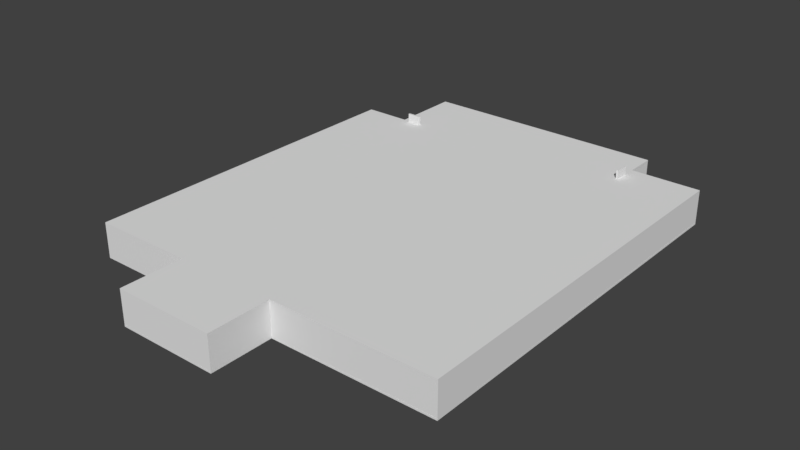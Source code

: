 # Source: Level1Map_v1.04_29.12.2018.blend  (saved by Blender 2.79.0; exported with 4.5.12 LTS)
import bpy
from mathutils import Matrix  # noqa: F401  (used for matrix-valued properties, if any)

bpy.ops.wm.read_factory_settings(use_empty=True)
scene = bpy.context.scene
scene.name = 'Scene'

# ---- collections
col_collection_4 = bpy.data.collections.new('Collection 4'); scene.collection.children.link(col_collection_4)

# ---- world
world_world = bpy.data.worlds.new('World'); scene.world = world_world
world_world.color = (0.05088, 0.05088, 0.05088)
world_world.use_sun_shadow = False
world_world.sun_shadow_jitter_overblur = 0.0
world_world.cycles.sampling_method = 'MANUAL'

# ---- meshes
me_cube_001 = bpy.data.meshes.new('Cube.001')
me_cube_001.from_pydata([(-1.0, -1.0, -1.0), (-1.0, -1.0, 1.0), (-1.0, 1.0, -1.0), (-1.0, 1.0, 1.0), (1.0, -1.0, -1.0), (1.0, -1.0, 1.0), (1.0, 1.0, -1.0), (1.0, 1.0, 1.0), (1.0, 1.0, 1.0), (1.0, 1.0, -1.0), (1.0, -1.0, -1.0), (1.0, -1.0, 1.0), (103.0, 1.0, 1.0), (103.0, 1.0, -1.0), (103.0, -1.0, -1.0), (103.0, -1.0, 1.0), (105.0, 1.0, 1.0), (105.0, 1.0, -1.0), (105.0, -1.0, -1.0), (105.0, -1.0, 1.0), (103.0, -63.0, 1.0), (103.0, -63.0, -1.0), (105.0, -63.0, 1.0), (105.0, -63.0, -1.0), (103.0, -65.0, 1.0), (103.0, -65.0, -1.0), (105.0, -65.0, 1.0), (105.0, -65.0, -1.0), (-1.0, -1.0, 29.0), (-1.0, 1.0, 29.0), (1.0, 1.0, 29.0), (1.0, -1.0, 29.0), (1.0, 1.0, 29.0), (1.0, -1.0, 29.0), (103.0, 1.0, 29.0), (103.0, -1.0, 29.0), (105.0, 1.0, 29.0), (105.0, -1.0, 29.0), (105.0, -63.0, 29.0), (103.0, -63.0, 29.0), (105.0, -65.0, 29.0), (103.0, -65.0, 29.0), (-1.0, -1.0, 31.0), (-1.0, 1.0, 31.0), (1.0, 1.0, 31.0), (1.0, -1.0, 31.0), (1.0, 1.0, 31.0), (1.0, -1.0, 31.0), (103.0, 1.0, 31.0), (103.0, -1.0, 31.0), (105.0, 1.0, 31.0), (105.0, -1.0, 31.0), (105.0, -63.0, 31.0), (103.0, -63.0, 31.0), (105.0, -65.0, 31.0), (103.0, -65.0, 31.0), (205.0, -63.0, 1.0), (205.0, -63.0, -1.0), (205.0, -65.0, 1.0), (205.0, -65.0, -1.0), (205.0, -65.0, 31.0), (205.0, -65.0, 29.0), (205.0, -63.0, 29.0), (205.0, -63.0, 31.0), (207.0, -63.0, 1.0), (207.0, -63.0, -1.0), (207.0, -65.0, 1.0), (207.0, -65.0, -1.0), (207.0, -65.0, 31.0), (207.0, -65.0, 29.0), (207.0, -63.0, 29.0), (207.0, -63.0, 31.0), (205.0, -1.0, 1.0), (205.0, -1.0, -1.0), (205.0, -1.0, 29.0), (205.0, -1.0, 31.0), (207.0, -1.0, -1.0), (207.0, -1.0, 1.0), (207.0, -1.0, 29.0), (207.0, -1.0, 31.0), (205.0, 1.0, 1.0), (205.0, 1.0, -1.0), (205.0, 1.0, 29.0), (205.0, 1.0, 31.0), (207.0, 1.0, -1.0), (207.0, 1.0, 1.0), (207.0, 1.0, 29.0), (207.0, 1.0, 31.0), (373.0, -1.0, 1.0), (373.0, -1.0, -1.0), (373.0, -1.0, 29.0), (373.0, -1.0, 31.0), (373.0, 1.0, 1.0), (373.0, 1.0, -1.0), (373.0, 1.0, 29.0), (373.0, 1.0, 31.0), (375.0, -1.0, 1.0), (375.0, -1.0, -1.0), (375.0, -1.0, 29.0), (375.0, -1.0, 31.0), (375.0, 1.0, 1.0), (375.0, 1.0, -1.0), (375.0, 1.0, 29.0), (375.0, 1.0, 31.0), (375.0, 397.0, -1.0), (373.0, 397.0, -1.0), (373.0, 397.0, 1.0), (373.0, 397.0, 29.0), (373.0, 397.0, 31.0), (375.0, 397.0, 1.0), (375.0, 397.0, 29.0), (375.0, 397.0, 31.0), (375.0, 399.0, -1.0), (373.0, 399.0, -1.0), (373.0, 399.0, 1.0), (373.0, 399.0, 29.0), (373.0, 399.0, 31.0), (375.0, 399.0, 1.0), (375.0, 399.0, 29.0), (375.0, 399.0, 31.0), (303.0, 397.0, 1.0), (303.0, 397.0, -1.0), (303.0, 397.0, 29.0), (303.0, 397.0, 31.0), (303.0, 399.0, 1.0), (303.0, 399.0, -1.0), (303.0, 399.0, 29.0), (303.0, 399.0, 31.0), (301.0, 397.0, 1.0), (301.0, 397.0, -1.0), (301.0, 397.0, 29.0), (301.0, 397.0, 31.0), (301.0, 399.0, 1.0), (301.0, 399.0, -1.0), (301.0, 399.0, 29.0), (301.0, 399.0, 31.0), (303.0, 429.0, 1.0), (303.0, 429.0, -1.0), (303.0, 429.0, 29.0), (303.0, 429.0, 31.0), (301.0, 429.0, 29.0), (301.0, 429.0, 1.0), (301.0, 429.0, -1.0), (301.0, 429.0, 31.0), (303.0, 431.0, 1.0), (303.0, 431.0, -1.0), (303.0, 431.0, 29.0), (303.0, 431.0, 31.0), (301.0, 431.0, 29.0), (301.0, 431.0, 1.0), (301.0, 431.0, -1.0), (301.0, 431.0, 31.0), (49.0, 429.0, -1.0), (49.0, 431.0, -1.0), (49.0, 429.0, 1.0), (49.0, 429.0, 29.0), (49.0, 429.0, 31.0), (49.0, 431.0, 1.0), (49.0, 431.0, 29.0), (49.0, 431.0, 31.0), (47.0, 429.0, -1.0), (47.0, 431.0, -1.0), (47.0, 429.0, 1.0), (47.0, 429.0, 29.0), (47.0, 429.0, 31.0), (47.0, 431.0, 1.0), (47.0, 431.0, 29.0), (47.0, 431.0, 31.0), (49.0, 359.0, 1.0), (49.0, 359.0, -1.0), (49.0, 359.0, 29.0), (49.0, 359.0, 31.0), (47.0, 359.0, 31.0), (47.0, 359.0, 1.0), (47.0, 359.0, -1.0), (47.0, 359.0, 29.0), (49.0, 357.0, 1.0), (49.0, 357.0, -1.0), (49.0, 357.0, 29.0), (49.0, 357.0, 31.0), (47.0, 357.0, 31.0), (47.0, 357.0, 1.0), (47.0, 357.0, -1.0), (47.0, 357.0, 29.0), (1.0, 359.0, 1.0), (1.0, 359.0, -1.0), (1.0, 359.0, 29.0), (1.0, 359.0, 31.0), (1.0, 357.0, 29.0), (1.0, 357.0, 1.0), (1.0, 357.0, -1.0), (1.0, 357.0, 31.0), (-1.0, 359.0, 1.0), (-1.0, 359.0, -1.0), (-1.0, 359.0, 29.0), (-1.0, 359.0, 31.0), (-1.0, 357.0, 29.0), (-1.0, 357.0, 1.0), (-1.0, 357.0, -1.0), (-1.0, 357.0, 31.0), (1.0, 1.0, 1.0), (1.0, 1.0, -1.0), (1.0, 1.0, 29.0), (1.0, 1.0, 31.0), (-1.0, 1.0, 1.0), (-1.0, 1.0, -1.0), (-1.0, 1.0, 29.0), (-1.0, 1.0, 31.0), (-1.0, 159.0, 31.0), (-1.0, 159.0, 29.0), (1.0, 159.0, 29.0), (1.0, 159.0, 1.0), (1.0, 159.0, 31.0), (1.0, 159.0, -1.0), (-1.0, 159.0, 1.0), (-1.0, 159.0, -1.0), (-1.0, 161.0, 31.0), (1.0, 161.0, 1.0), (1.0, 161.0, 31.0), (1.0, 161.0, -1.0), (-1.0, 161.0, 29.0), (1.0, 161.0, 29.0), (-1.0, 161.0, 1.0), (-1.0, 161.0, -1.0), (303.0, 49.0, 1.0), (303.0, 49.0, -1.0), (303.0, 49.0, 29.0), (303.0, 49.0, 31.0), (301.0, 49.0, 1.0), (301.0, 49.0, -1.0), (301.0, 49.0, 29.0), (301.0, 49.0, 31.0), (301.0, 161.0, 29.0), (301.0, 159.0, 29.0), (301.0, 159.0, 31.0), (301.0, 159.0, 1.0), (301.0, 159.0, -1.0), (301.0, 161.0, 1.0), (301.0, 161.0, 31.0), (301.0, 161.0, -1.0), (103.0, 159.0, 1.0), (103.0, 159.0, -1.0), (105.0, 159.0, 1.0), (105.0, 159.0, -1.0), (103.0, 159.0, 29.0), (105.0, 159.0, 29.0), (105.0, 159.0, 31.0), (103.0, 159.0, 31.0), (205.0, 159.0, 1.0), (205.0, 159.0, -1.0), (205.0, 159.0, 29.0), (205.0, 159.0, 31.0), (207.0, 159.0, -1.0), (207.0, 159.0, 1.0), (207.0, 159.0, 29.0), (207.0, 159.0, 31.0), (301.0, 359.0, 1.0), (301.0, 359.0, -1.0), (301.0, 359.0, 29.0), (301.0, 359.0, 31.0), (301.0, 357.0, 1.0), (301.0, 357.0, -1.0), (301.0, 357.0, 29.0), (301.0, 357.0, 31.0), (373.0, 198.0, -1.0), (373.0, 198.0, 1.0), (375.0, 198.0, -1.0), (375.0, 198.0, 1.0), (375.0, 198.0, 29.0), (375.0, 198.0, 31.0), (373.0, 198.0, 31.0), (373.0, 198.0, 29.0), (373.0, 200.0, 1.0), (375.0, 200.0, 1.0), (375.0, 200.0, 31.0), (373.0, 200.0, -1.0), (375.0, 200.0, -1.0), (375.0, 200.0, 29.0), (373.0, 200.0, 31.0), (373.0, 200.0, 29.0), (303.0, 200.0, -1.0), (303.0, 198.0, -1.0), (303.0, 200.0, 31.0), (303.0, 198.0, 31.0), (303.0, 200.0, 29.0), (303.0, 198.0, 29.0), (303.0, 198.0, 1.0), (303.0, 200.0, 1.0), (303.0, 47.0, 1.0), (303.0, 47.0, -1.0), (303.0, 47.0, 29.0), (303.0, 47.0, 31.0), (301.0, 47.0, 1.0), (301.0, 47.0, -1.0), (301.0, 47.0, 29.0), (301.0, 47.0, 31.0), (105.0, 143.7, -1.0), (105.0, 158.9, -1.0), (105.0, 158.9, -0.2), (103.0, 158.9, -0.2), (103.0, 158.9, -1.0), (103.0, 143.7, -1.0), (105.0, 143.7, -0.2), (103.0, 143.7, -0.2), (105.0, 158.9, 19.0), (103.0, 158.9, 19.0), (105.0, 158.9, 1.0), (103.0, 158.9, 1.0), (105.0, 143.7, 1.0), (103.0, 143.7, 1.0), (105.0, 143.7, 19.0), (103.0, 143.7, 19.0), (105.0, 158.9, 20.6), (103.0, 158.9, 20.6), (105.0, 157.3, 20.6), (103.0, 157.3, 20.6), (105.0, 143.7, 20.6), (103.0, 143.7, 20.6), (105.0, 145.3, 20.6), (103.0, 145.3, 20.6), (207.0, 143.7, -1.0), (207.0, 158.9, -0.2), (207.0, 158.9, -1.0), (205.0, 158.9, -0.2), (205.0, 158.9, -1.0), (207.0, 143.7, -0.2), (205.0, 143.7, -1.0), (205.0, 143.7, -0.2), (207.0, 158.9, 19.0), (205.0, 158.9, 19.0), (207.0, 158.9, 1.0), (205.0, 158.9, 1.0), (207.0, 143.7, 1.0), (205.0, 143.7, 1.0), (207.0, 143.7, 19.0), (205.0, 143.7, 19.0), (207.0, 158.9, 20.6), (205.0, 158.9, 20.6), (207.0, 157.3, 20.6), (205.0, 157.3, 20.6), (207.0, 143.7, 20.6), (205.0, 143.7, 20.6), (207.0, 145.3, 20.6), (205.0, 145.3, 20.6), (259.4, 161.0, -1.0), (244.2, 161.0, -0.2), (244.2, 159.0, -0.2), (244.2, 161.0, -1.0), (244.2, 159.0, -1.0), (259.4, 159.0, -1.0), (259.4, 161.0, -0.2), (259.4, 159.0, -0.2), (244.2, 161.0, 19.0), (244.2, 159.0, 19.0), (244.2, 161.0, 1.0), (244.2, 159.0, 1.0), (259.4, 161.0, 1.0), (259.4, 159.0, 1.0), (259.4, 161.0, 19.0), (259.4, 159.0, 19.0), (257.8, 161.0, 20.6), (257.8, 159.0, 20.6), (259.4, 161.0, 20.6), (259.4, 159.0, 20.6), (245.8, 161.0, 20.6), (245.8, 159.0, 20.6), (244.2, 161.0, 20.6), (244.2, 159.0, 20.6), (259.4, 161.0, -1.0), (259.4, 159.0, -1.0), (69.4, 359.0, -1.0), (54.2, 359.0, -1.0), (54.2, 359.0, -0.2), (54.2, 357.0, -0.2), (54.2, 357.0, -1.0), (69.4, 357.0, -1.0), (69.4, 359.0, -0.2), (69.4, 357.0, -0.2), (54.2, 359.0, 19.0), (54.2, 357.0, 19.0), (54.2, 359.0, 1.0), (54.2, 357.0, 1.0), (69.4, 359.0, 1.0), (69.4, 357.0, 1.0), (69.4, 359.0, 19.0), (69.4, 357.0, 19.0), (67.8, 359.0, 20.6), (67.8, 357.0, 20.6), (69.4, 359.0, 20.6), (69.4, 357.0, 20.6), (55.8, 359.0, 20.6), (55.8, 357.0, 20.6), (54.2, 359.0, 20.6), (54.2, 357.0, 20.6), (303.0, 370.6, -1.0), (303.0, 385.8, -1.0), (303.0, 385.8, -0.2), (301.0, 385.8, -0.2), (301.0, 385.8, -1.0), (301.0, 370.6, -1.0), (303.0, 370.6, -0.2), (301.0, 370.6, -0.2), (301.0, 385.8, 19.0), (303.0, 385.8, 19.0), (303.0, 385.8, 1.0), (301.0, 385.8, 1.0), (303.0, 370.6, 1.0), (301.0, 370.6, 1.0), (301.0, 370.6, 19.0), (303.0, 370.6, 19.0), (301.0, 385.8, 20.6), (303.0, 385.8, 20.6), (301.0, 384.2, 20.6), (303.0, 384.2, 20.6), (301.0, 370.6, 20.6), (303.0, 370.6, 20.6), (301.0, 372.2, 20.6), (303.0, 372.2, 20.6), (259.4, 161.0, 20.6), (259.4, 159.0, 20.6), (67.8, 359.0, 42.2), (67.8, 357.0, 42.2), (69.4, 359.0, 42.2), (69.4, 357.0, 42.2), (55.8, 359.0, 42.2), (55.8, 357.0, 42.2), (54.2, 359.0, 42.2), (54.2, 357.0, 42.2), (301.0, 385.8, 42.2), (303.0, 385.8, 42.2), (301.0, 384.2, 42.2), (303.0, 384.2, 42.2), (301.0, 370.6, 42.2), (303.0, 370.6, 42.2), (301.0, 372.2, 42.2), (303.0, 372.2, 42.2), (244.2, 161.0, 20.6), (244.2, 159.0, 20.6), (244.2, 161.0, -1.0), (244.2, 159.0, -1.0), (259.4, 161.0, 1.0), (259.4, 159.0, 1.0), (259.4, 161.0, 20.6), (259.4, 159.0, 20.6), (244.2, 161.0, 20.6), (244.2, 159.0, 20.6), (244.2, 161.0, 1.0), (244.2, 159.0, 1.0), (244.2, 161.0, -1.0), (244.2, 159.0, -1.0)], [(418, 368), (369, 419), (438, 439), (437, 439), (438, 436)], [(0, 1, 3, 2), (2, 3, 7, 6), (7, 5, 11, 8), (4, 5, 1, 0), (2, 6, 4, 0), (20, 24, 41, 39), (9, 8, 12, 13), (6, 7, 8, 9), (5, 4, 10, 11), (4, 6, 9, 10), (15, 14, 21, 20), (11, 10, 14, 15), (10, 9, 13, 14), (1, 5, 31, 28), (17, 16, 19, 18), (14, 13, 17, 18), (24, 26, 40, 41), (34, 48, 247, 244), (3, 1, 28, 29), (14, 18, 23, 21), (12, 8, 32, 34), (18, 19, 22, 23), (24, 25, 27, 26), (38, 52, 63, 62), (21, 23, 27, 25), (20, 21, 25, 24), (32, 33, 47, 46), (28, 31, 45, 42), (17, 13, 301, 296), (31, 30, 44, 45), (52, 54, 60, 63), (15, 20, 39, 35), (26, 27, 59, 58), (11, 15, 35, 33), (7, 3, 29, 30), (36, 16, 308, 310, 316, 318, 314, 312, 304, 306, 242, 245), (22, 19, 37, 38), (8, 11, 33, 32), (19, 16, 36, 37), (5, 7, 30, 31), (44, 43, 42, 45), (46, 47, 49, 48), (48, 49, 51, 50), (52, 53, 55, 54), (51, 49, 53, 52), (35, 39, 53, 49), (38, 37, 51, 52), (34, 32, 46, 48), (41, 40, 54, 55), (33, 35, 49, 47), (29, 28, 42, 43), (39, 41, 55, 53), (37, 36, 50, 51), (30, 29, 43, 44), (65, 57, 73, 76), (58, 59, 67, 66), (59, 57, 65, 67), (27, 23, 57, 59), (54, 40, 61, 60), (40, 26, 58, 61), (23, 22, 56, 57), (22, 38, 62, 56), (65, 64, 66, 67), (69, 70, 71, 68), (66, 64, 70, 69), (60, 61, 69, 68), (56, 62, 74, 72), (63, 60, 68, 71), (61, 58, 66, 69), (71, 70, 78, 79), (73, 72, 80, 81), (76, 73, 81, 84), (84, 85, 92, 93), (70, 64, 77, 78), (57, 56, 72, 73), (63, 71, 79, 75), (64, 65, 76, 77), (62, 63, 75, 74), (84, 81, 326, 320), (85, 84, 320, 325, 332), (86, 85, 332, 334, 340, 342, 338, 336, 328, 330, 253, 254), (75, 79, 87, 83), (85, 86, 94, 92), (72, 74, 82, 80), (74, 75, 83, 82), (77, 76, 89, 88), (95, 91, 99, 103), (91, 90, 98, 99), (277, 273, 109, 110), (79, 78, 90, 91), (86, 87, 95, 94), (76, 84, 93, 89), (87, 79, 91, 95), (78, 77, 88, 90), (96, 97, 101, 100), (99, 98, 102, 103), (98, 96, 100, 102), (276, 275, 105, 104), (89, 93, 101, 97), (90, 88, 96, 98), (88, 89, 97, 96), (275, 272, 106, 105), (104, 105, 113, 112), (108, 116, 127, 123), (111, 110, 118, 119), (273, 276, 104, 109), (278, 274, 111, 108), (279, 278, 108, 107), (274, 277, 110, 111), (272, 279, 107, 106), (113, 114, 117, 112), (115, 116, 119, 118), (114, 115, 118, 117), (110, 109, 117, 118), (109, 104, 112, 117), (114, 113, 125, 124), (113, 105, 121, 125), (108, 111, 119, 116), (123, 131, 231, 227), (132, 134, 140, 141), (124, 125, 137, 136), (107, 108, 123, 122), (116, 115, 126, 127), (106, 107, 122, 120), (105, 106, 120, 121), (115, 114, 124, 126), (130, 131, 135, 134), (128, 130, 134, 132), (129, 128, 132, 133), (125, 121, 129, 133), (123, 127, 135, 131), (126, 124, 136, 138), (130, 128, 405, 402, 410, 412, 416, 414, 408, 407, 228, 230), (129, 121, 395, 398), (138, 136, 144, 146), (150, 142, 152, 153), (137, 142, 150, 145), (135, 127, 139, 143), (133, 132, 141, 142), (125, 133, 142, 137), (127, 126, 138, 139), (134, 135, 143, 140), (144, 145, 150, 149), (146, 144, 149, 148), (147, 146, 148, 151), (136, 137, 145, 144), (143, 139, 147, 151), (143, 151, 159, 156), (140, 143, 156, 155), (139, 138, 146, 147), (154, 155, 170, 168), (159, 158, 166, 167), (156, 159, 167, 164), (151, 148, 158, 159), (141, 140, 155, 154), (142, 141, 154, 152), (148, 149, 157, 158), (149, 150, 153, 157), (163, 164, 167, 166), (162, 163, 166, 165), (160, 162, 165, 161), (164, 163, 175, 172), (158, 157, 165, 166), (157, 153, 161, 165), (160, 152, 169, 174), (153, 152, 160, 161), (169, 168, 380, 372, 371), (175, 173, 184, 186), (180, 172, 187, 191), (152, 154, 168, 169), (163, 162, 173, 175), (156, 164, 172, 171), (162, 160, 174, 173), (155, 156, 171, 170), (176, 178, 183, 181), (177, 176, 181, 182), (178, 179, 180, 183), (168, 170, 258, 256, 382, 384, 388, 386, 390, 392, 378, 380), (174, 169, 177, 182), (183, 180, 191, 188), (171, 172, 180, 179), (179, 178, 262, 263), (212, 208, 207, 203), (191, 187, 195, 199), (184, 185, 193, 192), (174, 182, 190, 185), (173, 174, 185, 184), (181, 183, 188, 189), (182, 181, 189, 190), (172, 175, 186, 187), (192, 193, 198, 197), (194, 192, 197, 196), (195, 194, 196, 199), (211, 210, 202, 200), (187, 186, 194, 195), (185, 190, 198, 193), (208, 209, 206, 207), (186, 184, 192, 194), (200, 202, 206, 204), (201, 200, 204, 205), (202, 203, 207, 206), (213, 211, 200, 201), (209, 214, 204, 206), (214, 215, 205, 204), (215, 213, 201, 205), (210, 212, 203, 202), (217, 221, 232, 237, 356, 358, 362, 360, 364, 366, 352, 354), (223, 219, 213, 215), (222, 223, 215, 214), (220, 222, 214, 209), (219, 217, 354, 345, 347), (216, 220, 209, 208), (218, 212, 234, 238), (218, 216, 208, 212), (191, 199, 216, 218), (189, 188, 221, 217), (199, 196, 220, 216), (190, 189, 217, 219), (196, 197, 222, 220), (197, 198, 223, 222), (198, 190, 219, 223), (188, 191, 218, 221), (229, 225, 289, 293), (226, 227, 291, 290), (228, 229, 293, 292), (128, 129, 398, 397, 405), (122, 123, 227, 226), (131, 130, 230, 231), (120, 122, 226, 224, 406, 409, 415, 417, 413, 411, 403, 404), (121, 120, 404, 396, 395), (232, 238, 234, 233), (239, 237, 235, 236), (237, 232, 233, 235), (210, 211, 355, 353, 367, 365, 361, 363, 359, 357, 235, 233), (211, 213, 348, 346, 355), (213, 219, 347, 348), (212, 210, 233, 234), (221, 218, 238, 232), (241, 240, 242, 243), (245, 244, 247, 246), (242, 240, 244, 245), (16, 17, 296, 302, 308), (48, 50, 246, 247), (50, 36, 245, 246), (12, 34, 244, 240, 307, 305, 313, 315, 319, 317, 311, 309), (13, 12, 309, 303, 301), (248, 250, 254, 253), (249, 248, 253, 252), (250, 251, 255, 254), (81, 80, 333, 327, 326), (83, 87, 255, 251), (87, 86, 254, 255), (80, 82, 250, 248, 331, 329, 337, 339, 343, 341, 335, 333), (82, 83, 251, 250), (256, 258, 262, 260), (257, 256, 260, 261), (258, 259, 263, 262), (171, 179, 263, 259), (177, 169, 371, 374), (178, 176, 381, 379, 393, 391, 387, 389, 385, 383, 260, 262), (176, 177, 374, 373, 381), (170, 171, 259, 258), (92, 94, 271, 265), (103, 102, 268, 269), (94, 95, 270, 271), (95, 103, 269, 270), (100, 101, 266, 267), (93, 92, 265, 264), (101, 93, 264, 266), (102, 100, 267, 268), (270, 278, 282, 283), (269, 268, 277, 274), (265, 271, 285, 286), (270, 269, 274, 278), (267, 266, 276, 273), (271, 270, 283, 285), (266, 264, 275, 276), (268, 267, 273, 277), (286, 285, 284, 287), (285, 283, 282, 284), (281, 286, 287, 280), (278, 279, 284, 282), (279, 272, 287, 284), (264, 265, 286, 281), (275, 264, 281, 280), (272, 275, 280, 287), (290, 291, 295, 294), (288, 290, 294, 292), (289, 288, 292, 293), (227, 231, 295, 291), (231, 230, 294, 295), (224, 226, 290, 288), (225, 224, 288, 289), (230, 228, 292, 294), (318, 319, 315, 314), (303, 302, 296, 301), (312, 313, 305, 304), (317, 316, 310, 311), (314, 315, 313, 312), (306, 298, 297, 243, 242), (304, 305, 307, 299, 298, 306), (300, 299, 307, 240, 241), (311, 310, 308, 302, 303, 309), (297, 300, 241, 243), (298, 299, 300, 297), (316, 317, 319, 318), (342, 343, 339, 338), (327, 325, 320, 326), (330, 321, 322, 252, 253), (336, 337, 329, 328), (341, 340, 334, 335), (338, 339, 337, 336), (328, 329, 331, 323, 321, 330), (335, 334, 332, 325, 327, 333), (324, 323, 331, 248, 249), (321, 323, 324, 322), (322, 324, 249, 252), (340, 341, 343, 342), (349, 344, 239, 236), (344, 350, 356, 237, 239), (357, 351, 349, 236, 235), (344, 349, 369, 368), (383, 377, 375, 261, 260), (388, 389, 423, 422), (377, 376, 370, 375), (392, 393, 379, 378), (389, 388, 384, 385), (387, 391, 425, 421), (375, 370, 257, 261), (378, 379, 381, 373, 372, 380), (385, 384, 382, 376, 377, 383), (372, 373, 374, 371), (370, 376, 382, 256, 257), (393, 392, 426, 427), (407, 401, 399, 229, 228), (410, 411, 429, 428), (399, 394, 225, 229), (401, 400, 394, 399), (394, 400, 406, 224, 225), (411, 410, 402, 403), (414, 415, 409, 408), (403, 402, 405, 397, 396, 404), (408, 409, 406, 400, 401, 407), (396, 397, 398, 395), (415, 414, 432, 433), (420, 421, 425, 424), (424, 425, 427, 426), (422, 423, 421, 420), (435, 434, 430, 431), (431, 430, 428, 429), (433, 432, 434, 435), (412, 410, 428, 430), (390, 386, 420, 424), (386, 388, 422, 420), (411, 413, 431, 429), (389, 387, 421, 423), (414, 416, 434, 432), (392, 390, 424, 426), (417, 415, 433, 435), (416, 412, 430, 434), (391, 393, 427, 425), (413, 417, 435, 431), (368, 369, 441, 440), (440, 441, 443, 442), (442, 443, 445, 444), (444, 445, 447, 446), (446, 447, 449, 448)])
me_cube_001.use_remesh_preserve_volume = False
me_cube_001.use_remesh_preserve_attributes = False
me_cube_001.use_mirror_vertex_groups = False
me_cube_001.update()
me_cube_003 = bpy.data.meshes.new('Cube.003')
me_cube_003.from_pydata([(-2.0, 0.0, -2.0), (-2.0, 0.0, 0.0), (-2.0, 2.0, -2.0), (-2.0, 2.0, 0.0), (0.0, 0.0, -2.0), (0.0, 0.0, 0.0), (0.0, 2.0, -2.0), (0.0, 2.0, 0.0), (-2.0, 52.0, 0.0), (-2.0, 52.0, -2.0), (0.0, 52.0, -2.0), (0.0, 52.0, 0.0), (-2.0, 54.0, 0.0), (-2.0, 54.0, -2.0), (0.0, 54.0, -2.0), (0.0, 54.0, 0.0), (-2.0, 2.0, 0.0), (-2.0, 2.0, -2.0), (-2.0, 52.0, 0.0), (-2.0, 52.0, -2.0), (30.0, 52.0, 0.0), (30.0, 52.0, -2.0), (30.0, 54.0, 0.0), (30.0, 54.0, -2.0), (32.0, 52.0, 0.0), (32.0, 52.0, -2.0), (32.0, 54.0, 0.0), (32.0, 54.0, -2.0), (30.0, 102.0, 0.0), (30.0, 102.0, -2.0), (32.0, 102.0, 0.0), (32.0, 102.0, -2.0), (30.0, 104.0, 0.0), (30.0, 104.0, -2.0), (32.0, 104.0, 0.0), (32.0, 104.0, -2.0), (0.0, 102.0, 0.0), (0.0, 102.0, -2.0), (0.0, 104.0, 0.0), (0.0, 104.0, -2.0), (0.0, 102.0, 0.0), (0.0, 102.0, -2.0), (0.0, 104.0, 0.0), (0.0, 104.0, -2.0), (0.0, 102.0, 0.0), (0.0, 102.0, -2.0), (0.0, 104.0, 0.0), (0.0, 104.0, -2.0), (-2.0, 102.0, 0.0), (-2.0, 102.0, -2.0), (-2.0, 104.0, 0.0), (-2.0, 104.0, -2.0), (0.0, 186.0, 0.0), (0.0, 186.0, -2.0), (-2.0, 186.0, 0.0), (-2.0, 186.0, -2.0), (0.0, 188.0, 0.0), (0.0, 188.0, -2.0), (-2.0, 188.0, 0.0), (-2.0, 188.0, -2.0), (-198.0, 186.0, 0.0), (-198.0, 186.0, -2.0), (-198.0, 188.0, 0.0), (-198.0, 188.0, -2.0), (-200.0, 186.0, 0.0), (-200.0, 186.0, -2.0), (-200.0, 188.0, 0.0), (-200.0, 188.0, -2.0), (-198.0, 152.0, 0.0), (-198.0, 152.0, -2.0), (-200.0, 152.0, 0.0), (-200.0, 152.0, -2.0), (-198.0, 150.0, 0.0), (-198.0, 150.0, -2.0), (-200.0, 150.0, 0.0), (-200.0, 150.0, -2.0), (-214.0, 152.0, 0.0), (-214.0, 152.0, -2.0), (-214.0, 150.0, 0.0), (-214.0, 150.0, -2.0), (-214.0, 152.0, 0.0), (-214.0, 152.0, -2.0), (-214.0, 150.0, 0.0), (-214.0, 150.0, -2.0), (-216.0, 152.0, 0.0), (-216.0, 152.0, -2.0), (-216.0, 150.0, 0.0), (-216.0, 150.0, -2.0), (-214.0, 26.0, 0.0), (-214.0, 26.0, -2.0), (-216.0, 26.0, 0.0), (-216.0, 26.0, -2.0), (-214.0, 24.0, 0.0), (-214.0, 24.0, -2.0), (-216.0, 24.0, 0.0), (-216.0, 24.0, -2.0), (-180.0, 26.0, 0.0), (-180.0, 26.0, -2.0), (-180.0, 24.0, 0.0), (-180.0, 24.0, -2.0), (-178.0, 26.0, 0.0), (-178.0, 26.0, -2.0), (-178.0, 24.0, 0.0), (-178.0, 24.0, -2.0), (-180.0, 2.0, 0.0), (-180.0, 2.0, -2.0), (-178.0, 2.0, 0.0), (-178.0, 2.0, -2.0), (-180.0, 0.0, 0.0), (-180.0, 0.0, -2.0), (-178.0, 0.0, 0.0), (-178.0, 0.0, -2.0), (-2.0, 2.0, 0.0), (-2.0, 2.0, -2.0), (-2.0, 0.0, 0.0), (-2.0, 0.0, -2.0), (-178.0, 24.0, 0.0), (-178.0, 24.0, -2.0), (-2.0, 24.0, 0.0), (-2.0, 24.0, -2.0), (-178.0, 26.0, 0.0), (-178.0, 26.0, -2.0), (-2.0, 26.0, 0.0), (-2.0, 26.0, -2.0), (0.0, 26.0, 0.0), (-2.0, 26.0, 0.0), (-2.0, 26.0, -2.0), (0.0, 26.0, -2.0), (-2.0, 26.0, 0.0), (-2.0, 26.0, -2.0), (-2.0, 24.0, 0.0), (-2.0, 24.0, -2.0), (-2.0, 24.0, 0.0), (-2.0, 24.0, -2.0), (0.0, 24.0, 0.0), (0.0, 24.0, -2.0), (-214.0, 52.0, 0.0), (-214.0, 52.0, -2.0), (-214.0, 54.0, 0.0), (-214.0, 54.0, -2.0), (-214.0, 52.0, 0.0), (-214.0, 52.0, -2.0), (-214.0, 26.0, 0.0), (-214.0, 26.0, -2.0), (-216.0, 54.0, 0.0), (-214.0, 54.0, 0.0), (-214.0, 54.0, -2.0), (-216.0, 54.0, -2.0), (-216.0, 52.0, 0.0), (-214.0, 52.0, 0.0), (-214.0, 52.0, -2.0), (-216.0, 52.0, -2.0), (30.0, 54.0, 0.0), (30.0, 54.0, -2.0), (0.0, 54.0, 0.0), (0.0, 54.0, -2.0), (0.0, 54.0, 0.0), (0.0, 54.0, -2.0), (-2.0, 54.0, 0.0), (-2.0, 54.0, -2.0), (-2.0, 186.0, 0.0), (-2.0, 186.0, -2.0), (-2.0, 152.0, 0.0), (-2.0, 152.0, -2.0), (-2.0, 150.0, 0.0), (-2.0, 150.0, -2.0), (-2.0, 150.0, 0.0), (-2.0, 150.0, -2.0), (0.0, 150.0, -2.0), (0.0, 150.0, 0.0), (-2.0, 152.0, 0.0), (-2.0, 152.0, -2.0), (0.0, 152.0, -2.0), (0.0, 152.0, 0.0), (-2.0, 150.0, 0.0), (-2.0, 150.0, -2.0), (-2.0, 54.0, 0.0), (-2.0, 54.0, -2.0), (-33.83, 24.0, 0.0), (-10.01, 2.0, 0.0)], [], [(0, 1, 3, 2), (125, 124, 11, 8), (6, 7, 5, 4), (4, 5, 1, 0), (2, 6, 4, 0), (7, 3, 1, 5), (8, 11, 15, 12), (131, 2, 17, 133), (124, 127, 10, 11), (127, 126, 9, 10), (13, 12, 15, 14), (18, 19, 141, 140), (10, 14, 23, 21), (10, 9, 13, 14), (19, 129, 143, 141), (2, 3, 16, 17), (8, 9, 19, 18), (125, 8, 18, 128), (22, 20, 24, 26), (14, 15, 22, 23), (11, 10, 21, 20), (15, 11, 20, 22), (24, 25, 27, 26), (20, 21, 25, 24), (21, 23, 27, 25), (27, 23, 29, 31), (28, 30, 34, 32), (22, 26, 30, 28), (26, 27, 31, 30), (23, 22, 28, 29), (33, 32, 34, 35), (32, 33, 39, 38), (31, 29, 33, 35), (30, 31, 35, 34), (39, 37, 41, 43), (28, 32, 38, 36), (44, 48, 158, 156), (33, 29, 37, 39), (40, 42, 46, 44), (38, 39, 43, 42), (36, 38, 42, 40), (37, 36, 40, 41), (45, 44, 156, 157), (41, 40, 44, 45), (43, 41, 45, 47), (42, 43, 47, 46), (49, 48, 50, 51), (47, 45, 49, 51), (171, 170, 54, 55), (44, 46, 50, 48), (53, 55, 59, 57), (172, 171, 55, 53), (173, 172, 53, 52), (170, 173, 52, 54), (56, 57, 59, 58), (52, 53, 57, 56), (54, 52, 56, 58), (54, 58, 62, 60), (62, 63, 67, 66), (58, 59, 63, 62), (55, 54, 60, 61), (59, 55, 61, 63), (65, 64, 66, 67), (63, 61, 65, 67), (64, 65, 71, 70), (60, 62, 66, 64), (68, 70, 74, 72), (60, 64, 70, 68), (72, 73, 165, 164), (65, 61, 69, 71), (73, 72, 74, 75), (71, 75, 79, 77), (71, 69, 73, 75), (69, 61, 161, 163), (78, 76, 80, 82), (70, 71, 77, 76), (74, 70, 76, 78), (75, 74, 78, 79), (81, 83, 87, 85), (76, 77, 81, 80), (77, 79, 83, 81), (79, 78, 82, 83), (84, 85, 87, 86), (149, 148, 90, 88), (82, 80, 84, 86), (80, 81, 85, 84), (89, 88, 96, 97), (150, 149, 88, 89), (151, 150, 89, 91), (148, 151, 91, 90), (93, 92, 94, 95), (88, 90, 94, 92), (90, 91, 95, 94), (91, 89, 93, 95), (96, 98, 102, 100), (88, 92, 98, 96), (92, 93, 99, 98), (93, 89, 97, 99), (101, 100, 102, 103), (97, 96, 100, 101), (99, 97, 101, 103), (99, 103, 107, 105), (107, 106, 116, 117), (103, 102, 106, 107), (98, 99, 105, 104), (102, 98, 104, 106), (108, 109, 111, 110), (106, 104, 108, 110), (104, 105, 109, 108), (105, 107, 111, 109), (113, 112, 114, 115), (106, 110, 114, 112, 179), (111, 107, 113, 115), (110, 111, 115, 114), (116, 178, 118, 122, 120), (113, 107, 117, 119), (106, 179, 178, 116), (112, 113, 119, 118), (121, 120, 122, 123), (117, 116, 120, 121), (119, 117, 121, 123), (118, 119, 123, 122), (130, 125, 128, 132), (133, 132, 128, 129), (135, 131, 126, 127), (134, 135, 127, 124), (9, 126, 129, 19), (130, 134, 124, 125), (3, 7, 134, 130), (7, 6, 135, 134), (6, 2, 131, 135), (17, 16, 132, 133), (3, 130, 132, 16), (126, 131, 133, 129), (137, 136, 138, 139), (143, 142, 140, 141), (8, 12, 138, 136), (9, 8, 136, 137), (128, 18, 140, 142), (13, 9, 137, 139), (129, 128, 142, 143), (12, 13, 139, 138), (86, 87, 147, 144), (87, 83, 146, 147), (83, 82, 174, 175), (82, 86, 144, 145), (144, 147, 151, 148), (147, 146, 150, 151), (146, 145, 149, 150), (145, 144, 148, 149), (153, 152, 154, 155), (157, 156, 158, 159), (29, 28, 152, 153), (28, 36, 154, 152), (48, 49, 159, 158), (36, 37, 155, 154), (49, 45, 157, 159), (37, 29, 153, 155), (161, 160, 162, 163), (163, 162, 164, 165), (61, 60, 160, 161), (60, 68, 162, 160), (73, 69, 163, 165), (68, 72, 164, 162), (50, 46, 169, 166), (46, 47, 168, 169), (47, 51, 167, 168), (51, 50, 166, 167), (166, 169, 173, 170), (169, 168, 172, 173), (168, 167, 171, 172), (167, 166, 170, 171), (175, 174, 176, 177), (82, 145, 176, 174), (145, 146, 177, 176), (146, 83, 175, 177), (178, 179, 112, 118)])
me_cube_003.use_remesh_preserve_volume = False
me_cube_003.use_remesh_preserve_attributes = False
me_cube_003.use_mirror_vertex_groups = False
me_cube_003.update()
me_cube_004 = bpy.data.meshes.new('Cube.004')
me_cube_004.from_pydata([(-2.0, 0.0, 0.0), (-2.0, 0.0, 2.0), (-2.0, 2.0, 0.0), (-2.0, 2.0, 2.0), (0.0, 0.0, 0.0), (0.0, 0.0, 2.0), (0.0, 2.0, 0.0), (0.0, 2.0, 2.0), (-2.0, 52.0, 2.0), (-2.0, 52.0, 0.0), (0.0, 52.0, 0.0), (0.0, 52.0, 2.0), (-2.0, 54.0, 2.0), (-2.0, 54.0, 0.0), (0.0, 54.0, 0.0), (0.0, 54.0, 2.0), (-2.0, 2.0, 2.0), (-2.0, 2.0, 0.0), (-2.0, 52.0, 2.0), (-2.0, 52.0, 0.0), (30.0, 52.0, 2.0), (30.0, 52.0, 0.0), (30.0, 54.0, 2.0), (30.0, 54.0, 0.0), (32.0, 52.0, 2.0), (32.0, 52.0, 0.0), (32.0, 54.0, 2.0), (32.0, 54.0, 0.0), (30.0, 102.0, 2.0), (30.0, 102.0, 0.0), (32.0, 102.0, 2.0), (32.0, 102.0, 0.0), (30.0, 104.0, 2.0), (30.0, 104.0, 0.0), (32.0, 104.0, 2.0), (32.0, 104.0, 0.0), (0.0, 102.0, 2.0), (0.0, 102.0, 0.0), (0.0, 104.0, 2.0), (0.0, 104.0, 0.0), (0.0, 102.0, 2.0), (0.0, 102.0, 0.0), (0.0, 104.0, 2.0), (0.0, 104.0, 0.0), (0.0, 102.0, 2.0), (0.0, 102.0, 0.0), (0.0, 104.0, 2.0), (0.0, 104.0, 0.0), (-2.0, 102.0, 2.0), (-2.0, 102.0, 0.0), (-2.0, 104.0, 2.0), (-2.0, 104.0, 0.0), (0.0, 186.0, 2.0), (0.0, 186.0, 0.0), (-2.0, 186.0, 2.0), (-2.0, 186.0, 0.0), (0.0, 188.0, 2.0), (0.0, 188.0, 0.0), (-2.0, 188.0, 2.0), (-2.0, 188.0, 0.0), (-198.0, 186.0, 2.0), (-198.0, 186.0, 0.0), (-198.0, 188.0, 2.0), (-198.0, 188.0, 0.0), (-200.0, 186.0, 2.0), (-200.0, 186.0, 0.0), (-200.0, 188.0, 2.0), (-200.0, 188.0, 0.0), (-198.0, 152.0, 2.0), (-198.0, 152.0, 0.0), (-200.0, 152.0, 2.0), (-200.0, 152.0, 0.0), (-198.0, 150.0, 2.0), (-198.0, 150.0, 0.0), (-200.0, 150.0, 2.0), (-200.0, 150.0, 0.0), (-214.0, 152.0, 2.0), (-214.0, 152.0, 0.0), (-214.0, 150.0, 2.0), (-214.0, 150.0, 0.0), (-214.0, 152.0, 2.0), (-214.0, 152.0, 0.0), (-214.0, 150.0, 2.0), (-214.0, 150.0, 0.0), (-216.0, 152.0, 2.0), (-216.0, 152.0, 0.0), (-216.0, 150.0, 2.0), (-216.0, 150.0, 0.0), (-214.0, 26.0, 2.0), (-214.0, 26.0, 0.0), (-216.0, 26.0, 2.0), (-216.0, 26.0, 0.0), (-214.0, 24.0, 2.0), (-214.0, 24.0, 0.0), (-216.0, 24.0, 2.0), (-216.0, 24.0, 0.0), (-180.0, 26.0, 2.0), (-180.0, 26.0, 0.0), (-180.0, 24.0, 2.0), (-180.0, 24.0, 0.0), (-178.0, 26.0, 2.0), (-178.0, 26.0, 0.0), (-178.0, 24.0, 2.0), (-178.0, 24.0, 0.0), (-180.0, 2.0, 2.0), (-180.0, 2.0, 0.0), (-178.0, 2.0, 2.0), (-178.0, 2.0, 0.0), (-180.0, 0.0, 2.0), (-180.0, 0.0, 0.0), (-178.0, 0.0, 2.0), (-178.0, 0.0, 0.0), (-2.0, 2.0, 2.0), (-2.0, 2.0, 0.0), (-2.0, 0.0, 2.0), (-2.0, 0.0, 0.0), (-178.0, 24.0, 2.0), (-178.0, 24.0, 0.0), (-2.0, 24.0, 2.0), (-2.0, 24.0, 0.0), (-178.0, 26.0, 2.0), (-178.0, 26.0, 0.0), (-2.0, 26.0, 2.0), (-2.0, 26.0, 0.0), (0.0, 26.0, 2.0), (-2.0, 26.0, 2.0), (-2.0, 26.0, 0.0), (0.0, 26.0, 0.0), (-2.0, 26.0, 2.0), (-2.0, 26.0, 0.0), (-2.0, 24.0, 2.0), (-2.0, 24.0, 0.0), (-2.0, 24.0, 2.0), (-2.0, 24.0, 0.0), (0.0, 24.0, 2.0), (0.0, 24.0, 0.0), (-214.0, 52.0, 2.0), (-214.0, 52.0, 0.0), (-214.0, 54.0, 2.0), (-214.0, 54.0, 0.0), (-214.0, 52.0, 2.0), (-214.0, 52.0, 0.0), (-214.0, 26.0, 2.0), (-214.0, 26.0, 0.0), (-216.0, 54.0, 2.0), (-214.0, 54.0, 2.0), (-214.0, 54.0, 0.0), (-216.0, 54.0, 0.0), (-216.0, 52.0, 2.0), (-214.0, 52.0, 2.0), (-214.0, 52.0, 0.0), (-216.0, 52.0, 0.0), (30.0, 54.0, 2.0), (30.0, 54.0, 0.0), (0.0, 54.0, 2.0), (0.0, 54.0, 0.0), (0.0, 54.0, 2.0), (0.0, 54.0, 0.0), (-2.0, 54.0, 2.0), (-2.0, 54.0, 0.0), (-2.0, 186.0, 2.0), (-2.0, 186.0, 0.0), (-2.0, 152.0, 2.0), (-2.0, 152.0, 0.0), (-2.0, 150.0, 2.0), (-2.0, 150.0, 0.0), (-2.0, 150.0, 2.0), (-2.0, 150.0, 0.0), (0.0, 150.0, 0.0), (0.0, 150.0, 2.0), (-2.0, 152.0, 2.0), (-2.0, 152.0, 0.0), (0.0, 152.0, 0.0), (0.0, 152.0, 2.0), (-2.0, 150.0, 2.0), (-2.0, 150.0, 0.0), (-2.0, 54.0, 2.0), (-2.0, 54.0, 0.0)], [], [(0, 1, 3, 2), (125, 124, 11, 8), (6, 7, 5, 4), (4, 5, 1, 0), (2, 6, 4, 0), (7, 3, 1, 5), (8, 11, 15, 12), (131, 2, 17, 133), (124, 127, 10, 11), (127, 126, 9, 10), (13, 12, 15, 14), (18, 19, 141, 140), (10, 14, 23, 21), (10, 9, 13, 14), (19, 129, 143, 141), (2, 3, 16, 17), (8, 9, 19, 18), (125, 8, 18, 128), (22, 20, 24, 26), (14, 15, 22, 23), (11, 10, 21, 20), (15, 11, 20, 22), (24, 25, 27, 26), (20, 21, 25, 24), (21, 23, 27, 25), (27, 23, 29, 31), (28, 30, 34, 32), (22, 26, 30, 28), (26, 27, 31, 30), (23, 22, 28, 29), (33, 32, 34, 35), (32, 33, 39, 38), (31, 29, 33, 35), (30, 31, 35, 34), (39, 37, 41, 43), (28, 32, 38, 36), (44, 48, 158, 156), (33, 29, 37, 39), (40, 42, 46, 44), (38, 39, 43, 42), (36, 38, 42, 40), (37, 36, 40, 41), (45, 44, 156, 157), (41, 40, 44, 45), (43, 41, 45, 47), (42, 43, 47, 46), (49, 48, 50, 51), (47, 45, 49, 51), (171, 170, 54, 55), (44, 46, 50, 48), (53, 55, 59, 57), (172, 171, 55, 53), (173, 172, 53, 52), (170, 173, 52, 54), (56, 57, 59, 58), (52, 53, 57, 56), (54, 52, 56, 58), (54, 58, 62, 60), (62, 63, 67, 66), (58, 59, 63, 62), (55, 54, 60, 61), (59, 55, 61, 63), (65, 64, 66, 67), (63, 61, 65, 67), (64, 65, 71, 70), (60, 62, 66, 64), (68, 70, 74, 72), (60, 64, 70, 68), (72, 73, 165, 164), (65, 61, 69, 71), (73, 72, 74, 75), (71, 75, 79, 77), (71, 69, 73, 75), (69, 61, 161, 163), (78, 76, 80, 82), (70, 71, 77, 76), (74, 70, 76, 78), (75, 74, 78, 79), (81, 83, 87, 85), (76, 77, 81, 80), (77, 79, 83, 81), (79, 78, 82, 83), (84, 85, 87, 86), (149, 148, 90, 88), (82, 80, 84, 86), (80, 81, 85, 84), (89, 88, 96, 97), (150, 149, 88, 89), (151, 150, 89, 91), (148, 151, 91, 90), (93, 92, 94, 95), (88, 90, 94, 92), (90, 91, 95, 94), (91, 89, 93, 95), (96, 98, 102, 100), (88, 92, 98, 96), (92, 93, 99, 98), (93, 89, 97, 99), (101, 100, 102, 103), (97, 96, 100, 101), (99, 97, 101, 103), (99, 103, 107, 105), (107, 106, 116, 117), (103, 102, 106, 107), (98, 99, 105, 104), (102, 98, 104, 106), (108, 109, 111, 110), (106, 104, 108, 110), (104, 105, 109, 108), (105, 107, 111, 109), (113, 112, 114, 115), (106, 110, 114, 112), (111, 107, 113, 115), (110, 111, 115, 114), (116, 118, 122, 120), (113, 107, 117, 119), (106, 112, 118, 116), (112, 113, 119, 118), (121, 120, 122, 123), (117, 116, 120, 121), (119, 117, 121, 123), (118, 119, 123, 122), (130, 125, 128, 132), (133, 132, 128, 129), (135, 131, 126, 127), (134, 135, 127, 124), (9, 126, 129, 19), (130, 134, 124, 125), (3, 7, 134, 130), (7, 6, 135, 134), (6, 2, 131, 135), (17, 16, 132, 133), (3, 130, 132, 16), (126, 131, 133, 129), (137, 136, 138, 139), (143, 142, 140, 141), (8, 12, 138, 136), (9, 8, 136, 137), (128, 18, 140, 142), (13, 9, 137, 139), (129, 128, 142, 143), (12, 13, 139, 138), (86, 87, 147, 144), (87, 83, 146, 147), (83, 82, 174, 175), (82, 86, 144, 145), (144, 147, 151, 148), (147, 146, 150, 151), (146, 145, 149, 150), (145, 144, 148, 149), (153, 152, 154, 155), (157, 156, 158, 159), (29, 28, 152, 153), (28, 36, 154, 152), (48, 49, 159, 158), (36, 37, 155, 154), (49, 45, 157, 159), (37, 29, 153, 155), (161, 160, 162, 163), (163, 162, 164, 165), (61, 60, 160, 161), (60, 68, 162, 160), (73, 69, 163, 165), (68, 72, 164, 162), (50, 46, 169, 166), (46, 47, 168, 169), (47, 51, 167, 168), (51, 50, 166, 167), (166, 169, 173, 170), (169, 168, 172, 173), (168, 167, 171, 172), (167, 166, 170, 171), (175, 174, 176, 177), (82, 145, 176, 174), (145, 146, 177, 176), (146, 83, 175, 177)])
me_cube_004.use_remesh_preserve_volume = False
me_cube_004.use_remesh_preserve_attributes = False
me_cube_004.use_mirror_vertex_groups = False
me_cube_004.update()

# ---- objects
ob_walls = bpy.data.objects.new('Walls', me_cube_001)
ob_floor = bpy.data.objects.new('Floor', me_cube_003)
ob_ceiling = bpy.data.objects.new('Ceiling', me_cube_004)

# ---- transforms, parenting, visibility, modifiers, constraints
ob_walls.location = (0.125, 0.125, 0.125)
ob_walls.scale = (0.125, 0.125, 0.125)
ob_walls.lineart.crease_threshold = 0.0
ob_floor.location = (0.0, 0.0, 0.0)
ob_floor.rotation_euler = (0.0, 0.0, -1.571)
ob_floor.scale = (0.25, 0.25, 0.125)
ob_floor.lineart.crease_threshold = 0.0
ob_ceiling.location = (0.0, 0.0, 4.0)
ob_ceiling.rotation_euler = (0.0, 0.0, -1.571)
ob_ceiling.scale = (0.25, 0.25, 0.125)
ob_ceiling.lineart.crease_threshold = 0.0

# ---- collection membership
col_collection_4.objects.link(ob_walls)
col_collection_4.objects.link(ob_floor)
col_collection_4.objects.link(ob_ceiling)

# ---- scene / render settings (as saved in the file)
scene.frame_start = 1; scene.frame_end = 250; scene.frame_set(1)
scene.render.engine = 'BLENDER_EEVEE_NEXT'
scene.render.resolution_percentage = 50
scene.render.dither_intensity = 0.0
scene.cycles.use_denoising = False
scene.cycles.samples = 128
scene.cycles.sampling_pattern = 'TABULATED_SOBOL'
scene.cycles.use_adaptive_sampling = False
scene.cycles.use_light_tree = False
scene.cycles.blur_glossy = 0.0
scene.cycles.sample_clamp_indirect = 0.0
scene.view_settings.view_transform = 'Standard'
bpy.context.view_layer.update()

# ---- added for rendering (the .blend has no active camera and no usable light): camera, sun
cam_auto = bpy.data.cameras.new('AutoCamera')
cam_auto.lens = 50.0
cam_auto.sensor_width = 36.0
cam_auto.clip_end = 1266.63
ob_auto_camera = bpy.data.objects.new('AutoCamera', cam_auto)
scene.collection.objects.link(ob_auto_camera)
ob_auto_camera.location = (95.673, -63.6076, 60.3134)
ob_auto_camera.rotation_euler = (1.09748, -7.21219e-08, 0.694738)
scene.camera = ob_auto_camera
light_auto_sun = bpy.data.lights.new('AutoSun', 'SUN')
light_auto_sun.energy = 3.0
light_auto_sun.angle = 0.0523599
ob_auto_sun = bpy.data.objects.new('AutoSun', light_auto_sun)
scene.collection.objects.link(ob_auto_sun)
ob_auto_sun.rotation_euler = (0.872665, 0.174533, 0.523599)
bpy.context.view_layer.update()
